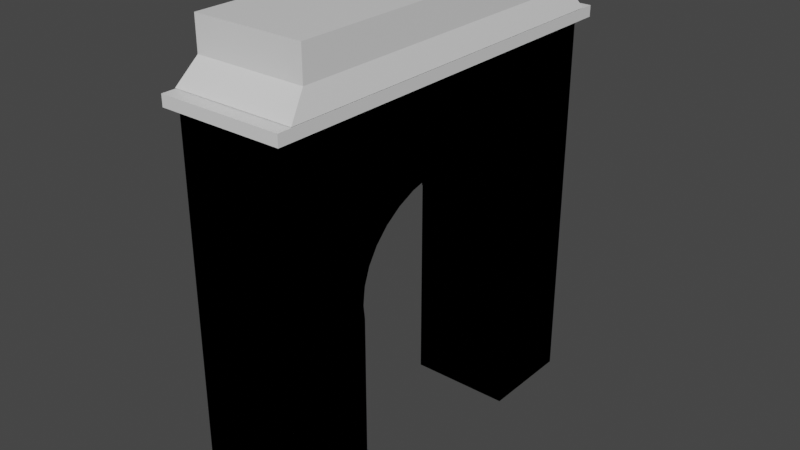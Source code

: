 # Source: washington.blend  (saved by Blender 2.82.7; exported with 4.5.12 LTS)
import bpy
from mathutils import Matrix  # noqa: F401  (used for matrix-valued properties, if any)

bpy.ops.wm.read_factory_settings(use_empty=True)
scene = bpy.context.scene
scene.name = 'Scene'

# ---- collections
col_collection = bpy.data.collections.new('Collection'); scene.collection.children.link(col_collection)

# ---- materials (node trees are filled in below, after node groups)
mat_material = bpy.data.materials.new('Material')
mat_material.alpha_threshold = 0.0
mat_material.use_transparent_shadow = False
mat_material.line_color = (0.0, 0.0, 0.0, 1.0)

# ---- material node trees
mat_material.use_nodes = True; mat_material.node_tree.nodes.clear()
_N = mat_material.node_tree.nodes; _L = mat_material.node_tree.links
n0 = _N.new('ShaderNodeOutputMaterial'); n0.name = 'Material Output'; n0.location = (300, 300)
n1 = _N.new('ShaderNodeBsdfPrincipled'); n1.name = 'Principled BSDF'; n1.location = (10, 300)
n1.distribution = 'GGX'
n1.subsurface_method = 'BURLEY'
n1.inputs[2].default_value = 0.4
n1.inputs[3].default_value = 1.45
n1.inputs[27].default_value = (0.0, 0.0, 0.0, 1.0)
n1.inputs[28].default_value = 1.0
_L.new(n1.outputs[0], n0.inputs[0])
n0.is_active_output = True

# ---- world
world_world = bpy.data.worlds.new('World'); scene.world = world_world
world_world.use_nodes = True; world_world.node_tree.nodes.clear()
_N = world_world.node_tree.nodes; _L = world_world.node_tree.links
n0 = _N.new('ShaderNodeOutputWorld'); n0.name = 'World Output'; n0.location = (300, 300)
n1 = _N.new('ShaderNodeBackground'); n1.name = 'Background'; n1.location = (10, 300)
n1.inputs[0].default_value = (0.05088, 0.05088, 0.05088, 1.0)
_L.new(n1.outputs[0], n0.inputs[0])
n0.is_active_output = True
world_world.color = (0.05088, 0.05088, 0.05088)
world_world.use_sun_shadow = False
world_world.sun_shadow_jitter_overblur = 0.0

# ---- meshes
me_cube = bpy.data.meshes.new('Cube')
me_cube.from_pydata([(1.0, 1.0, 1.0), (1.0, 1.0, -1.0), (1.0, -1.0, 1.0), (1.0, -1.0, -1.0), (-1.0, 1.0, 1.0), (-1.0, 1.0, -1.0), (-1.0, -1.0, 1.0), (-1.0, -1.0, -1.0), (-1.0, 1.0, 1.0), (-1.0, 1.0, -1.0), (-1.0, -1.0, 1.0), (-1.0, -1.0, -1.0), (1.0, 1.0, 1.0), (1.0, 1.0, -1.0), (1.0, -1.0, 1.0), (1.0, -1.0, -1.0), (1.0, -1.0, 1.0), (1.0, -1.0, -1.0), (1.0, 1.0, 1.0), (1.0, 1.0, -1.0), (-1.0, -1.0, 1.0), (-1.0, -1.0, -1.0), (-1.0, 1.0, 1.0), (-1.0, 1.0, -1.0), (-1.0, -1.0, 1.0), (-1.0, -1.0, -1.0), (-1.0, 1.0, 1.0), (-1.0, 1.0, -1.0), (1.0, -1.0, 1.0), (1.0, -1.0, -1.0), (1.0, 1.0, 1.0), (1.0, 1.0, -1.0), (1.0, -1.0, 1.0), (1.0, -1.0, -1.0), (1.0, 1.0, 1.0), (1.0, 1.0, -1.0), (-1.0, -1.0, 1.0), (-1.0, -1.0, -1.0), (-1.0, 1.0, 1.0), (-1.0, 1.0, -1.0), (-1.0, -1.0, 1.0), (-1.0, -1.0, -1.0), (-1.0, 1.0, 1.0), (-1.0, 1.0, -1.0), (1.0, -1.0, 1.0), (1.0, -1.0, -1.0), (1.0, 1.0, 1.0), (1.0, 1.0, -1.0), (1.0, 1.0, 1.0), (1.0, 1.0, -1.0), (1.0, -1.0, 1.0), (1.0, -1.0, -1.0), (-1.0, 1.0, 1.0), (-1.0, 1.0, -1.0), (-1.0, -1.0, 1.0), (-1.0, -1.0, -1.0), (-1.0, 1.0, 1.0), (-1.0, 1.0, -1.0), (-1.0, -1.0, 1.0), (-1.0, -1.0, -1.0), (1.0, 1.0, 1.0), (1.0, 1.0, -1.0), (1.0, -1.0, 1.0), (1.0, -1.0, -1.0), (1.0, -0.5479, -1.0), (1.0, -0.5479, -1.0), (1.0, -0.5479, -1.0), (1.0, -0.5479, -1.0), (1.0, -0.5479, -1.0), (1.0, -0.5479, -1.0), (1.0, -0.5479, -1.0), (1.0, -0.5479, -1.0), (1.0, 0.511, 0.1152), (-1.0, 0.511, 0.1152), (-1.0, 0.511, 0.1152), (1.0, 0.511, 0.1152), (-1.0, 0.511, 0.1152), (1.0, 0.511, 0.1152), (-1.0, 0.511, 0.1152), (-1.0, 0.511, 0.1152), (1.0, 0.511, 0.1152), (1.0, 0.511, 0.1152), (-1.0, 0.511, 0.1152), (1.0, 0.511, 0.1152), (1.0, 0.511, 0.1152), (-1.0, 0.511, 0.1152), (-1.0, 0.511, 0.1152), (1.0, 0.511, 0.1152), (1.0, 0.511, -1.0), (-1.0, 0.511, -1.0), (-1.0, 0.511, -1.0), (-1.0, 0.511, -1.0), (1.0, 0.511, -1.0), (1.0, 0.511, -1.0), (-1.0, 0.511, -1.0), (1.0, 0.511, -1.0), (1.0, 0.511, -1.0), (-1.0, 0.511, -1.0), (1.0, 0.511, -1.0), (-1.0, 0.511, -1.0), (1.0, 0.511, -1.0), (1.0, 0.511, -1.0), (-1.0, 0.511, -1.0), (-1.0, 0.511, -1.0), (-1.0, -0.5479, -1.0), (-1.0, -0.5479, -1.0), (-1.0, -0.5479, -1.0), (-1.0, -0.5479, -1.0), (-1.0, -0.5479, -1.0), (-1.0, -0.5479, -1.0), (-1.0, -0.5479, -1.0), (-1.0, -0.5479, -1.0), (-1.0, 0.1804, 0.5192), (1.0, 0.1804, 0.5192), (1.0, 0.1804, 0.5192), (-1.0, 0.1804, 0.5192), (1.0, 0.1804, 0.5192), (-1.0, 0.1804, 0.5192), (1.0, 0.1804, 0.5192), (1.0, 0.1804, 0.5192), (1.0, 0.1804, 0.5192), (-1.0, 0.1804, 0.5192), (-1.0, 0.1804, 0.5192), (1.0, 0.1804, 0.5192), (1.0, 0.1804, 0.5192), (-1.0, 0.1804, 0.5192), (-1.0, 0.1804, 0.5192), (-1.0, 0.1804, 0.5192), (-1.0, 0.2725, 0.4771), (1.0, 0.2725, 0.4771), (1.0, 0.2725, 0.4771), (-1.0, 0.2725, 0.4771), (1.0, 0.2725, 0.4771), (-1.0, 0.2725, 0.4771), (1.0, 0.2725, 0.4771), (1.0, 0.2725, 0.4771), (1.0, 0.2725, 0.4771), (-1.0, 0.2725, 0.4771), (-1.0, 0.2725, 0.4771), (1.0, 0.2725, 0.4771), (1.0, 0.2725, 0.4771), (-1.0, 0.2725, 0.4771), (-1.0, 0.2725, 0.4771), (-1.0, 0.2725, 0.4771), (-1.0, 0.08051, 0.5451), (1.0, 0.08051, 0.5451), (1.0, 0.08051, 0.5451), (-1.0, 0.08051, 0.5451), (1.0, 0.08051, 0.5451), (-1.0, 0.08051, 0.5451), (1.0, 0.08051, 0.5451), (1.0, 0.08051, 0.5451), (1.0, 0.08051, 0.5451), (-1.0, 0.08051, 0.5451), (-1.0, 0.08051, 0.5451), (1.0, 0.08051, 0.5451), (1.0, 0.08051, 0.5451), (-1.0, 0.08051, 0.5451), (-1.0, 0.08051, 0.5451), (-1.0, 0.08051, 0.5451), (1.0, -0.5155, 0.2729), (-1.0, -0.5155, 0.2729), (1.0, -0.5155, 0.2729), (1.0, -0.5155, 0.2729), (1.0, -0.5155, 0.2729), (-1.0, -0.5155, 0.2729), (-1.0, -0.5155, 0.2729), (1.0, -0.5155, 0.2729), (-1.0, -0.5155, 0.2729), (1.0, -0.5155, 0.2729), (-1.0, -0.5155, 0.2729), (1.0, -0.5155, 0.2729), (-1.0, -0.5155, 0.2729), (-1.0, -0.5155, 0.2729), (-1.0, -0.5155, 0.2729), (1.0, -0.5155, 0.2729), (-1.0, -0.02341, 0.5538), (1.0, -0.02341, 0.5538), (1.0, -0.02341, 0.5538), (-1.0, -0.02341, 0.5538), (1.0, -0.02341, 0.5538), (-1.0, -0.02341, 0.5538), (1.0, -0.02341, 0.5538), (1.0, -0.02341, 0.5538), (1.0, -0.02341, 0.5538), (-1.0, -0.02341, 0.5538), (-1.0, -0.02341, 0.5538), (1.0, -0.02341, 0.5538), (1.0, -0.02341, 0.5538), (-1.0, -0.02341, 0.5538), (-1.0, -0.02341, 0.5538), (-1.0, -0.02341, 0.5538), (-1.0, 0.4687, 0.2729), (1.0, 0.4687, 0.2729), (1.0, 0.4687, 0.2729), (-1.0, 0.4687, 0.2729), (1.0, 0.4687, 0.2729), (-1.0, 0.4687, 0.2729), (1.0, 0.4687, 0.2729), (1.0, 0.4687, 0.2729), (1.0, 0.4687, 0.2729), (-1.0, 0.4687, 0.2729), (-1.0, 0.4687, 0.2729), (1.0, 0.4687, 0.2729), (1.0, 0.4687, 0.2729), (-1.0, 0.4687, 0.2729), (-1.0, 0.4687, 0.2729), (-1.0, 0.4687, 0.2729), (1.0, -0.4663, 0.3516), (-1.0, -0.4663, 0.3516), (1.0, -0.4663, 0.3516), (1.0, -0.4663, 0.3516), (1.0, -0.4663, 0.3516), (-1.0, -0.4663, 0.3516), (-1.0, -0.4663, 0.3516), (1.0, -0.4663, 0.3516), (-1.0, -0.4663, 0.3516), (1.0, -0.4663, 0.3516), (-1.0, -0.4663, 0.3516), (1.0, -0.4663, 0.3516), (-1.0, -0.4663, 0.3516), (-1.0, -0.4663, 0.3516), (-1.0, -0.4663, 0.3516), (1.0, -0.4663, 0.3516), (-1.0, 0.3533, 0.4205), (1.0, 0.3533, 0.4205), (1.0, 0.3533, 0.4205), (-1.0, 0.3533, 0.4205), (1.0, 0.3533, 0.4205), (-1.0, 0.3533, 0.4205), (1.0, 0.3533, 0.4205), (1.0, 0.3533, 0.4205), (1.0, 0.3533, 0.4205), (-1.0, 0.3533, 0.4205), (-1.0, 0.3533, 0.4205), (1.0, 0.3533, 0.4205), (1.0, 0.3533, 0.4205), (-1.0, 0.3533, 0.4205), (-1.0, 0.3533, 0.4205), (-1.0, 0.3533, 0.4205), (-1.0, 0.4195, 0.3516), (1.0, 0.4195, 0.3516), (1.0, 0.4195, 0.3516), (-1.0, 0.4195, 0.3516), (1.0, 0.4195, 0.3516), (-1.0, 0.4195, 0.3516), (1.0, 0.4195, 0.3516), (1.0, 0.4195, 0.3516), (1.0, 0.4195, 0.3516), (-1.0, 0.4195, 0.3516), (-1.0, 0.4195, 0.3516), (1.0, 0.4195, 0.3516), (1.0, 0.4195, 0.3516), (-1.0, 0.4195, 0.3516), (-1.0, 0.4195, 0.3516), (-1.0, 0.4195, 0.3516), (-1.0, -0.5561, 0.09876), (1.0, -0.5561, 0.09876), (-1.0, -0.5561, 0.09876), (1.0, -0.5561, 0.09876), (-1.0, -0.5561, 0.09876), (1.0, -0.5561, 0.09876), (-1.0, -0.5561, 0.09876), (-1.0, -0.5561, 0.09876), (-1.0, -0.5561, 0.09876), (-1.0, -0.5561, 0.09876), (1.0, -0.5561, 0.09876), (1.0, -0.5561, 0.09876), (1.0, -0.5561, 0.09876), (-1.0, -0.5561, 0.09876), (1.0, -0.5561, 0.09876), (1.0, -0.5561, 0.09876), (1.0, -0.5479, 0.02801), (1.0, -0.5479, 0.02801), (1.0, -0.5479, 0.02801), (1.0, -0.5479, 0.02801), (1.0, -0.5479, 0.02801), (1.0, -0.5479, 0.02801), (1.0, -0.5479, 0.02801), (1.0, -0.5479, 0.02801), (-1.0, -0.5479, 0.02796), (-1.0, -0.5479, 0.02796), (-1.0, -0.5479, 0.02796), (-1.0, -0.5479, 0.02796), (-1.0, -0.5479, 0.02796), (-1.0, -0.5479, 0.02796), (-1.0, -0.5479, 0.02796), (-1.0, -0.5479, 0.02796), (1.0, -0.2273, 0.5192), (-1.0, -0.2273, 0.5192), (1.0, -0.2273, 0.5192), (1.0, -0.2273, 0.5192), (1.0, -0.2273, 0.5192), (-1.0, -0.2273, 0.5192), (-1.0, -0.2273, 0.5192), (1.0, -0.2273, 0.5192), (-1.0, -0.2273, 0.5192), (1.0, -0.2273, 0.5192), (-1.0, -0.2273, 0.5192), (1.0, -0.2273, 0.5192), (-1.0, -0.2273, 0.5192), (-1.0, -0.2273, 0.5192), (-1.0, -0.2273, 0.5192), (1.0, -0.2273, 0.5192), (1.0, -0.3194, 0.4771), (-1.0, -0.3194, 0.4771), (1.0, -0.3194, 0.4771), (1.0, -0.3194, 0.4771), (1.0, -0.3194, 0.4771), (-1.0, -0.3194, 0.4771), (-1.0, -0.3194, 0.4771), (1.0, -0.3194, 0.4771), (-1.0, -0.3194, 0.4771), (1.0, -0.3194, 0.4771), (-1.0, -0.3194, 0.4771), (1.0, -0.3194, 0.4771), (-1.0, -0.3194, 0.4771), (-1.0, -0.3194, 0.4771), (-1.0, -0.3194, 0.4771), (1.0, -0.3194, 0.4771), (-1.0, -0.1273, 0.5451), (1.0, -0.1273, 0.5451), (1.0, -0.1273, 0.5451), (-1.0, -0.1273, 0.5451), (1.0, -0.1273, 0.5451), (-1.0, -0.1273, 0.5451), (1.0, -0.1273, 0.5451), (1.0, -0.1273, 0.5451), (1.0, -0.1273, 0.5451), (-1.0, -0.1273, 0.5451), (-1.0, -0.1273, 0.5451), (1.0, -0.1273, 0.5451), (1.0, -0.1273, 0.5451), (-1.0, -0.1273, 0.5451), (-1.0, -0.1273, 0.5451), (-1.0, -0.1273, 0.5451), (1.0, -0.4001, 0.4205), (-1.0, -0.4001, 0.4205), (1.0, -0.4001, 0.4205), (1.0, -0.4001, 0.4205), (1.0, -0.4001, 0.4205), (-1.0, -0.4001, 0.4205), (-1.0, -0.4001, 0.4205), (1.0, -0.4001, 0.4205), (-1.0, -0.4001, 0.4205), (1.0, -0.4001, 0.4205), (-1.0, -0.4001, 0.4205), (1.0, -0.4001, 0.4205), (-1.0, -0.4001, 0.4205), (-1.0, -0.4001, 0.4205), (-1.0, -0.4001, 0.4205), (1.0, -0.4001, 0.4205), (1.0, -0.5459, 0.1875), (-1.0, -0.5459, 0.1875), (1.0, -0.5459, 0.1875), (1.0, -0.5459, 0.1875), (1.0, -0.5459, 0.1875), (-1.0, -0.5459, 0.1875), (-1.0, -0.5459, 0.1875), (1.0, -0.5459, 0.1875), (-1.0, -0.5459, 0.1875), (1.0, -0.5459, 0.1875), (-1.0, -0.5459, 0.1875), (1.0, -0.5459, 0.1875), (-1.0, -0.5459, 0.1875), (-1.0, -0.5459, 0.1875), (-1.0, -0.5459, 0.1875), (1.0, -0.5459, 0.1875), (1.0, 0.5074, 0.1152), (-1.0, 0.5074, 0.1152), (1.0, 0.5074, 0.1152), (1.0, 0.5074, 0.1152), (1.0, 0.5074, 0.1152), (-1.0, 0.5074, 0.1152), (-1.0, 0.5074, 0.1152), (1.0, 0.5074, 0.1152), (-1.0, 0.5074, 0.1152), (1.0, 0.5074, 0.1152), (-1.0, 0.5074, 0.1152), (1.0, 0.5074, 0.1152), (-1.0, 0.5074, 0.1152), (-1.0, 0.5074, 0.1152), (-1.0, 0.5074, 0.1152), (1.0, 0.5074, 0.1152), (-1.0, 0.499, 0.1875), (1.0, 0.499, 0.1875), (1.0, 0.499, 0.1875), (-1.0, 0.499, 0.1875), (1.0, 0.499, 0.1875), (-1.0, 0.499, 0.1875), (1.0, 0.499, 0.1875), (1.0, 0.499, 0.1875), (1.0, 0.499, 0.1875), (-1.0, 0.499, 0.1875), (-1.0, 0.499, 0.1875), (1.0, 0.499, 0.1875), (1.0, 0.499, 0.1875), (-1.0, 0.499, 0.1875), (-1.0, 0.499, 0.1875), (-1.0, 0.499, 0.1875), (-1.17, -1.043, 0.9962), (-1.17, -1.043, 1.053), (-1.17, 1.056, 0.9962), (-1.17, 1.056, 1.053), (1.173, -1.043, 0.9962), (1.173, -1.043, 1.053), (1.173, 1.056, 0.9962), (1.173, 1.056, 1.053), (-1.17, -0.9745, 1.056), (-1.051, -0.8747, 1.175), (-1.17, 0.9876, 1.056), (-1.051, 0.8878, 1.175), (1.173, -0.9745, 1.056), (1.054, -0.8747, 1.175), (1.173, 0.9876, 1.056), (1.054, 0.8878, 1.175), (-1.051, -0.8747, 1.343), (-1.051, 0.8878, 1.343), (1.054, 0.8878, 1.343), (1.054, -0.8747, 1.343)], [], [(0, 4, 6, 2), (3, 2, 6, 7), (7, 6, 4, 5, 91, 78, 381, 398, 206, 254, 238, 142, 126, 158, 190, 334, 301, 317, 349, 221, 173, 365, 264, 283, 106), (5, 1, 96, 91), (1, 0, 2, 3, 68, 272, 267, 359, 167, 215, 343, 311, 295, 327, 183, 151, 119, 135, 231, 247, 199, 391, 375, 77, 96), (5, 4, 0, 1), (8, 10, 14, 12), (11, 15, 14, 10), (15, 69, 275, 270, 367, 175, 223, 351, 319, 303, 331, 187, 155, 123, 139, 235, 251, 203, 395, 383, 81, 98, 13, 12, 14), (13, 98, 97, 9), (9, 97, 79, 378, 394, 202, 250, 234, 138, 122, 154, 186, 330, 298, 314, 346, 218, 170, 362, 263, 281, 108, 11, 10, 8), (13, 9, 8, 12), (16, 18, 22, 20), (19, 23, 22, 18), (23, 90, 74, 380, 397, 205, 253, 237, 141, 125, 157, 189, 333, 300, 316, 348, 220, 172, 364, 265, 284, 105, 21, 20, 22), (21, 105, 65, 17), (17, 65, 273, 266, 363, 171, 219, 347, 315, 299, 332, 188, 156, 124, 140, 236, 252, 204, 396, 379, 80, 92, 19, 18, 16), (21, 17, 16, 20), (24, 28, 30, 26), (27, 26, 30, 31), (31, 30, 28, 29, 64, 279, 271, 361, 169, 217, 345, 313, 297, 328, 184, 152, 120, 136, 232, 248, 200, 392, 377, 72, 88), (29, 25, 104, 64), (25, 24, 26, 27, 89, 73, 382, 399, 207, 255, 239, 143, 127, 159, 191, 335, 302, 318, 350, 222, 174, 366, 262, 285, 104), (29, 28, 24, 25), (32, 34, 38, 36), (35, 39, 38, 34), (39, 99, 82, 373, 387, 195, 243, 227, 131, 115, 147, 179, 323, 293, 309, 341, 213, 165, 357, 260, 286, 109, 37, 36, 38), (37, 109, 70, 33), (33, 70, 277, 259, 354, 162, 210, 338, 306, 290, 321, 177, 145, 113, 129, 225, 241, 193, 385, 370, 83, 100, 35, 34, 32), (37, 33, 32, 36), (40, 44, 46, 42), (43, 42, 46, 47), (47, 46, 44, 45, 71, 276, 261, 355, 163, 211, 339, 307, 291, 324, 180, 148, 116, 132, 228, 244, 196, 388, 371, 84, 101), (45, 41, 111, 71), (41, 40, 42, 43, 103, 86, 374, 389, 197, 245, 229, 133, 117, 149, 181, 325, 294, 310, 342, 214, 166, 358, 256, 282, 111), (45, 44, 40, 41), (48, 52, 54, 50), (51, 50, 54, 55), (55, 54, 52, 53, 94, 76, 376, 393, 201, 249, 233, 137, 121, 153, 185, 329, 296, 312, 344, 216, 168, 360, 269, 287, 107), (53, 49, 93, 94), (49, 48, 50, 51, 66, 278, 268, 356, 164, 212, 340, 308, 292, 322, 178, 146, 114, 130, 226, 242, 194, 386, 372, 75, 93), (53, 52, 48, 49), (56, 58, 62, 60), (59, 63, 62, 58), (63, 67, 274, 257, 352, 160, 208, 336, 304, 288, 326, 182, 150, 118, 134, 230, 246, 198, 390, 368, 87, 95, 61, 60, 62), (61, 95, 102, 57), (57, 102, 85, 369, 384, 192, 240, 224, 128, 112, 144, 176, 320, 289, 305, 337, 209, 161, 353, 258, 280, 110, 59, 58, 56), (61, 57, 56, 60), (88, 89, 27, 31), (106, 68, 3, 7), (108, 69, 15, 11), (110, 67, 63, 59), (101, 103, 43, 47), (107, 66, 51, 55), (100, 99, 39, 35), (92, 90, 23, 19), (400, 401, 403, 402), (402, 403, 407, 406), (406, 407, 405, 404), (404, 405, 401, 400), (402, 406, 404, 400), (407, 403, 401, 405), (408, 409, 411, 410), (410, 411, 415, 414), (414, 415, 413, 412), (412, 413, 409, 408), (410, 414, 412, 408), (411, 409, 416, 417), (418, 417, 416, 419), (409, 413, 419, 416), (415, 411, 417, 418), (413, 415, 418, 419)])
_uv = me_cube.uv_layers.new(name='UVMap')
_uv.uv.foreach_set('vector', [0.625, 0.5, 0.875, 0.5, 0.875, 0.75, 0.625, 0.75, 0.375, 0.75, 0.625, 0.75, 0.625, 1.0, 0.375, 1.0, 0.375, 0.0, 0.625, 0.0, 0.625, 0.25, 0.375, 0.25, 0.375, 0.1889, 0.5144, 0.1889, 0.5144, 0.1884, 0.5234, 0.1874, 0.5341, 0.1836, 0.5439, 0.1774, 0.5526, 0.1692, 0.5596, 0.1591, 0.5649, 0.1476, 0.5681, 0.1351, 0.5692, 0.1221, 0.5681, 0.1091, 0.5649, 0.09659, 0.5596, 0.08508, 0.5526, 0.07499, 0.5439, 0.06671, 0.5341, 0.06056, 0.5234, 0.05677, 0.5123, 0.05549, 0.5035, 0.05651, 0.375, 0.05651, 0.125, 0.5, 0.375, 0.5, 0.375, 0.5611, 0.125, 0.5611, 0.375, 0.5, 0.625, 0.5, 0.625, 0.75, 0.375, 0.75, 0.375, 0.6935, 0.5035, 0.6935, 0.5123, 0.6945, 0.5234, 0.6932, 0.5341, 0.6894, 0.5439, 0.6833, 0.5526, 0.675, 0.5596, 0.6649, 0.5649, 0.6534, 0.5681, 0.6409, 0.5692, 0.6279, 0.5681, 0.6149, 0.5649, 0.6024, 0.5596, 0.5909, 0.5526, 0.5808, 0.5439, 0.5726, 0.5341, 0.5664, 0.5234, 0.5626, 0.5144, 0.5616, 0.5144, 0.5611, 0.375, 0.5611, 0.375, 0.25, 0.625, 0.25, 0.625, 0.5, 0.375, 0.5, 0.625, 0.5, 0.625, 0.75, 0.875, 0.75, 0.875, 0.5, 0.375, 0.75, 0.375, 1.0, 0.625, 1.0, 0.625, 0.75, 0.375, 0.0, 0.375, 0.05651, 0.5035, 0.05651, 0.5123, 0.05549, 0.5234, 0.05677, 0.5341, 0.06056, 0.5439, 0.06671, 0.5526, 0.07499, 0.5596, 0.08508, 0.5649, 0.09659, 0.5681, 0.1091, 0.5692, 0.1221, 0.5681, 0.1351, 0.5649, 0.1476, 0.5596, 0.1591, 0.5526, 0.1692, 0.5439, 0.1774, 0.5341, 0.1836, 0.5234, 0.1874, 0.5144, 0.1884, 0.5144, 0.1889, 0.375, 0.1889, 0.375, 0.25, 0.625, 0.25, 0.625, 0.0, 0.125, 0.5, 0.125, 0.5611, 0.375, 0.5611, 0.375, 0.5, 0.375, 0.5, 0.375, 0.5611, 0.5144, 0.5611, 0.5144, 0.5616, 0.5234, 0.5626, 0.5341, 0.5664, 0.5439, 0.5726, 0.5526, 0.5808, 0.5596, 0.5909, 0.5649, 0.6024, 0.5681, 0.6149, 0.5692, 0.6279, 0.5681, 0.6409, 0.5649, 0.6534, 0.5596, 0.6649, 0.5526, 0.675, 0.5439, 0.6833, 0.5341, 0.6894, 0.5234, 0.6932, 0.5123, 0.6945, 0.5035, 0.6935, 0.375, 0.6935, 0.375, 0.75, 0.625, 0.75, 0.625, 0.5, 0.375, 0.25, 0.375, 0.5, 0.625, 0.5, 0.625, 0.25, 0.625, 0.5, 0.625, 0.75, 0.875, 0.75, 0.875, 0.5, 0.375, 0.75, 0.375, 1.0, 0.625, 1.0, 0.625, 0.75, 0.375, 0.0, 0.375, 0.06113, 0.5144, 0.06113, 0.5144, 0.06158, 0.5234, 0.06262, 0.5341, 0.06641, 0.5439, 0.07256, 0.5526, 0.08084, 0.5596, 0.09093, 0.5649, 0.1024, 0.5681, 0.1149, 0.5692, 0.1279, 0.5681, 0.1409, 0.5649, 0.1534, 0.5596, 0.1649, 0.5526, 0.175, 0.5439, 0.1833, 0.5341, 0.1894, 0.5234, 0.1932, 0.5123, 0.1945, 0.5035, 0.1935, 0.375, 0.1935, 0.375, 0.25, 0.625, 0.25, 0.625, 0.0, 0.125, 0.5, 0.125, 0.5565, 0.375, 0.5565, 0.375, 0.5, 0.375, 0.5, 0.375, 0.5565, 0.5035, 0.5565, 0.5123, 0.5555, 0.5234, 0.5568, 0.5341, 0.5606, 0.5439, 0.5667, 0.5526, 0.575, 0.5596, 0.5851, 0.5649, 0.5966, 0.5681, 0.6091, 0.5692, 0.6221, 0.5681, 0.6351, 0.5649, 0.6476, 0.5596, 0.6591, 0.5526, 0.6692, 0.5439, 0.6774, 0.5341, 0.6836, 0.5234, 0.6874, 0.5144, 0.6884, 0.5144, 0.6889, 0.375, 0.6889, 0.375, 0.75, 0.625, 0.75, 0.625, 0.5, 0.375, 0.25, 0.375, 0.5, 0.625, 0.5, 0.625, 0.25, 0.625, 0.5, 0.875, 0.5, 0.875, 0.75, 0.625, 0.75, 0.375, 0.75, 0.625, 0.75, 0.625, 1.0, 0.375, 1.0, 0.375, 0.0, 0.625, 0.0, 0.625, 0.25, 0.375, 0.25, 0.375, 0.1935, 0.5035, 0.1935, 0.5123, 0.1945, 0.5234, 0.1932, 0.5341, 0.1894, 0.5439, 0.1833, 0.5526, 0.175, 0.5596, 0.1649, 0.5649, 0.1534, 0.5681, 0.1409, 0.5692, 0.1279, 0.5681, 0.1149, 0.5649, 0.1024, 0.5596, 0.09093, 0.5526, 0.08084, 0.5439, 0.07256, 0.5341, 0.06641, 0.5234, 0.06262, 0.5144, 0.06158, 0.5144, 0.06113, 0.375, 0.06113, 0.125, 0.5, 0.375, 0.5, 0.375, 0.5565, 0.125, 0.5565, 0.375, 0.5, 0.625, 0.5, 0.625, 0.75, 0.375, 0.75, 0.375, 0.6889, 0.5144, 0.6889, 0.5144, 0.6884, 0.5234, 0.6874, 0.5341, 0.6836, 0.5439, 0.6774, 0.5526, 0.6692, 0.5596, 0.6591, 0.5649, 0.6476, 0.5681, 0.6351, 0.5692, 0.6221, 0.5681, 0.6091, 0.5649, 0.5966, 0.5596, 0.5851, 0.5526, 0.575, 0.5439, 0.5667, 0.5341, 0.5606, 0.5234, 0.5568, 0.5123, 0.5555, 0.5035, 0.5565, 0.375, 0.5565, 0.375, 0.25, 0.625, 0.25, 0.625, 0.5, 0.375, 0.5, 0.625, 0.5, 0.625, 0.75, 0.875, 0.75, 0.875, 0.5, 0.375, 0.75, 0.375, 1.0, 0.625, 1.0, 0.625, 0.75, 0.375, 0.0, 0.375, 0.06113, 0.5144, 0.06113, 0.5144, 0.06158, 0.5234, 0.06262, 0.5341, 0.06641, 0.5439, 0.07256, 0.5526, 0.08084, 0.5596, 0.09093, 0.5649, 0.1024, 0.5681, 0.1149, 0.5692, 0.1279, 0.5681, 0.1409, 0.5649, 0.1534, 0.5596, 0.1649, 0.5526, 0.175, 0.5439, 0.1833, 0.5341, 0.1894, 0.5234, 0.1932, 0.5123, 0.1945, 0.5035, 0.1935, 0.375, 0.1935, 0.375, 0.25, 0.625, 0.25, 0.625, 0.0, 0.125, 0.5, 0.125, 0.5565, 0.375, 0.5565, 0.375, 0.5, 0.375, 0.5, 0.375, 0.5565, 0.5035, 0.5565, 0.5123, 0.5555, 0.5234, 0.5568, 0.5341, 0.5606, 0.5439, 0.5667, 0.5526, 0.575, 0.5596, 0.5851, 0.5649, 0.5966, 0.5681, 0.6091, 0.5692, 0.6221, 0.5681, 0.6351, 0.5649, 0.6476, 0.5596, 0.6591, 0.5526, 0.6692, 0.5439, 0.6774, 0.5341, 0.6836, 0.5234, 0.6874, 0.5144, 0.6884, 0.5144, 0.6889, 0.375, 0.6889, 0.375, 0.75, 0.625, 0.75, 0.625, 0.5, 0.375, 0.25, 0.375, 0.5, 0.625, 0.5, 0.625, 0.25, 0.625, 0.5, 0.875, 0.5, 0.875, 0.75, 0.625, 0.75, 0.375, 0.75, 0.625, 0.75, 0.625, 1.0, 0.375, 1.0, 0.375, 0.0, 0.625, 0.0, 0.625, 0.25, 0.375, 0.25, 0.375, 0.1935, 0.5035, 0.1935, 0.5123, 0.1945, 0.5234, 0.1932, 0.5341, 0.1894, 0.5439, 0.1833, 0.5526, 0.175, 0.5596, 0.1649, 0.5649, 0.1534, 0.5681, 0.1409, 0.5692, 0.1279, 0.5681, 0.1149, 0.5649, 0.1024, 0.5596, 0.09093, 0.5526, 0.08084, 0.5439, 0.07256, 0.5341, 0.06641, 0.5234, 0.06262, 0.5144, 0.06158, 0.5144, 0.06113, 0.375, 0.06113, 0.125, 0.5, 0.375, 0.5, 0.375, 0.5565, 0.125, 0.5565, 0.375, 0.5, 0.625, 0.5, 0.625, 0.75, 0.375, 0.75, 0.375, 0.6889, 0.5144, 0.6889, 0.5144, 0.6884, 0.5234, 0.6874, 0.5341, 0.6836, 0.5439, 0.6774, 0.5526, 0.6692, 0.5596, 0.6591, 0.5649, 0.6476, 0.5681, 0.6351, 0.5692, 0.6221, 0.5681, 0.6091, 0.5649, 0.5966, 0.5596, 0.5851, 0.5526, 0.575, 0.5439, 0.5667, 0.5341, 0.5606, 0.5234, 0.5568, 0.5123, 0.5555, 0.5035, 0.5565, 0.375, 0.5565, 0.375, 0.25, 0.625, 0.25, 0.625, 0.5, 0.375, 0.5, 0.625, 0.5, 0.875, 0.5, 0.875, 0.75, 0.625, 0.75, 0.375, 0.75, 0.625, 0.75, 0.625, 1.0, 0.375, 1.0, 0.375, 0.0, 0.625, 0.0, 0.625, 0.25, 0.375, 0.25, 0.375, 0.1889, 0.5144, 0.1889, 0.5144, 0.1884, 0.5234, 0.1874, 0.5341, 0.1836, 0.5439, 0.1774, 0.5526, 0.1692, 0.5596, 0.1591, 0.5649, 0.1476, 0.5681, 0.1351, 0.5692, 0.1221, 0.5681, 0.1091, 0.5649, 0.09659, 0.5596, 0.08508, 0.5526, 0.07499, 0.5439, 0.06671, 0.5341, 0.06056, 0.5234, 0.05677, 0.5123, 0.05549, 0.5035, 0.05651, 0.375, 0.05651, 0.125, 0.5, 0.375, 0.5, 0.375, 0.5611, 0.125, 0.5611, 0.375, 0.5, 0.625, 0.5, 0.625, 0.75, 0.375, 0.75, 0.375, 0.6935, 0.5035, 0.6935, 0.5123, 0.6945, 0.5234, 0.6932, 0.5341, 0.6894, 0.5439, 0.6833, 0.5526, 0.675, 0.5596, 0.6649, 0.5649, 0.6534, 0.5681, 0.6409, 0.5692, 0.6279, 0.5681, 0.6149, 0.5649, 0.6024, 0.5596, 0.5909, 0.5526, 0.5808, 0.5439, 0.5726, 0.5341, 0.5664, 0.5234, 0.5626, 0.5144, 0.5616, 0.5144, 0.5611, 0.375, 0.5611, 0.375, 0.25, 0.625, 0.25, 0.625, 0.5, 0.375, 0.5, 0.625, 0.5, 0.625, 0.75, 0.875, 0.75, 0.875, 0.5, 0.375, 0.75, 0.375, 1.0, 0.625, 1.0, 0.625, 0.75, 0.375, 0.0, 0.375, 0.05651, 0.5035, 0.05651, 0.5123, 0.05549, 0.5234, 0.05677, 0.5341, 0.06056, 0.5439, 0.06671, 0.5526, 0.07499, 0.5596, 0.08508, 0.5649, 0.09659, 0.5681, 0.1091, 0.5692, 0.1221, 0.5681, 0.1351, 0.5649, 0.1476, 0.5596, 0.1591, 0.5526, 0.1692, 0.5439, 0.1774, 0.5341, 0.1836, 0.5234, 0.1874, 0.5144, 0.1884, 0.5144, 0.1889, 0.375, 0.1889, 0.375, 0.25, 0.625, 0.25, 0.625, 0.0, 0.125, 0.5, 0.125, 0.5611, 0.375, 0.5611, 0.375, 0.5, 0.375, 0.5, 0.375, 0.5611, 0.5144, 0.5611, 0.5144, 0.5616, 0.5234, 0.5626, 0.5341, 0.5664, 0.5439, 0.5726, 0.5526, 0.5808, 0.5596, 0.5909, 0.5649, 0.6024, 0.5681, 0.6149, 0.5692, 0.6279, 0.5681, 0.6409, 0.5649, 0.6534, 0.5596, 0.6649, 0.5526, 0.675, 0.5439, 0.6833, 0.5341, 0.6894, 0.5234, 0.6932, 0.5123, 0.6945, 0.5035, 0.6935, 0.375, 0.6935, 0.375, 0.75, 0.625, 0.75, 0.625, 0.5, 0.375, 0.25, 0.375, 0.5, 0.625, 0.5, 0.625, 0.25, 0.125, 0.6889, 0.375, 0.6889, 0.375, 0.75, 0.125, 0.75, 0.125, 0.6935, 0.375, 0.6935, 0.375, 0.75, 0.125, 0.75, 0.375, 0.6935, 0.125, 0.6935, 0.125, 0.75, 0.375, 0.75, 0.375, 0.6935, 0.125, 0.6935, 0.125, 0.75, 0.375, 0.75, 0.125, 0.6889, 0.375, 0.6889, 0.375, 0.75, 0.125, 0.75, 0.125, 0.6935, 0.375, 0.6935, 0.375, 0.75, 0.125, 0.75, 0.375, 0.6889, 0.125, 0.6889, 0.125, 0.75, 0.375, 0.75, 0.375, 0.6889, 0.125, 0.6889, 0.125, 0.75, 0.375, 0.75, 0.375, 0.0, 0.625, 0.0, 0.625, 0.25, 0.375, 0.25, 0.375, 0.25, 0.625, 0.25, 0.625, 0.5, 0.375, 0.5, 0.375, 0.5, 0.625, 0.5, 0.625, 0.75, 0.375, 0.75, 0.375, 0.75, 0.625, 0.75, 0.625, 1.0, 0.375, 1.0, 0.125, 0.5, 0.375, 0.5, 0.375, 0.75, 0.125, 0.75, 0.625, 0.5, 0.875, 0.5, 0.875, 0.75, 0.625, 0.75, 0.375, 0.0, 0.625, 0.0, 0.625, 0.25, 0.375, 0.25, 0.375, 0.25, 0.625, 0.25, 0.625, 0.5, 0.375, 0.5, 0.375, 0.5, 0.625, 0.5, 0.625, 0.75, 0.375, 0.75, 0.375, 0.75, 0.625, 0.75, 0.625, 1.0, 0.375, 1.0, 0.125, 0.5, 0.375, 0.5, 0.375, 0.75, 0.125, 0.75, 0.625, 0.25, 0.625, 0.0, 0.625, 0.0, 0.625, 0.25, 0.625, 0.5, 0.875, 0.5, 0.875, 0.75, 0.625, 0.75, 0.625, 1.0, 0.625, 0.75, 0.625, 0.75, 0.625, 1.0, 0.625, 0.5, 0.625, 0.25, 0.625, 0.25, 0.625, 0.5, 0.625, 0.75, 0.625, 0.5, 0.625, 0.5, 0.625, 0.75])
me_cube.materials.append(mat_material)
me_cube.use_remesh_preserve_volume = False
me_cube.use_remesh_preserve_attributes = False
me_cube.use_mirror_vertex_groups = False
me_cube.update()

# ---- objects
ob_cube = bpy.data.objects.new('Cube', me_cube)

# ---- transforms, parenting, visibility, modifiers, constraints
ob_cube.location = (0.8536, -0.02743, 0.0)
ob_cube.scale = (1.125, 4.183, 4.155)
ob_cube.lock_rotations_4d = False
ob_cube.empty_display_type = 'ARROWS'
ob_cube.lineart.crease_threshold = 0.0

# ---- collection membership
col_collection.objects.link(ob_cube)

# ---- scene / render settings (as saved in the file)
scene.frame_start = 1; scene.frame_end = 250; scene.frame_set(74)
scene.render.engine = 'BLENDER_EEVEE_NEXT'
scene.cycles.use_denoising = False
scene.cycles.samples = 128
scene.cycles.sampling_pattern = 'TABULATED_SOBOL'
scene.cycles.use_adaptive_sampling = False
scene.cycles.use_light_tree = False
scene.view_settings.view_transform = 'Filmic'
bpy.context.view_layer.update()

# ---- added for rendering (the .blend has no active camera and no usable light): camera, sun
cam_auto = bpy.data.cameras.new('AutoCamera')
cam_auto.lens = 50.0
cam_auto.sensor_width = 36.0
cam_auto.clip_end = 1000.0
ob_auto_camera = bpy.data.objects.new('AutoCamera', cam_auto)
scene.collection.objects.link(ob_auto_camera)
ob_auto_camera.location = (13.2264, -14.8454, 10.6105)
ob_auto_camera.rotation_euler = (1.09748, -7.21219e-08, 0.694738)
scene.camera = ob_auto_camera
light_auto_sun = bpy.data.lights.new('AutoSun', 'SUN')
light_auto_sun.energy = 3.0
light_auto_sun.angle = 0.0523599
ob_auto_sun = bpy.data.objects.new('AutoSun', light_auto_sun)
scene.collection.objects.link(ob_auto_sun)
ob_auto_sun.rotation_euler = (0.872665, 0.174533, 0.523599)
bpy.context.view_layer.update()
